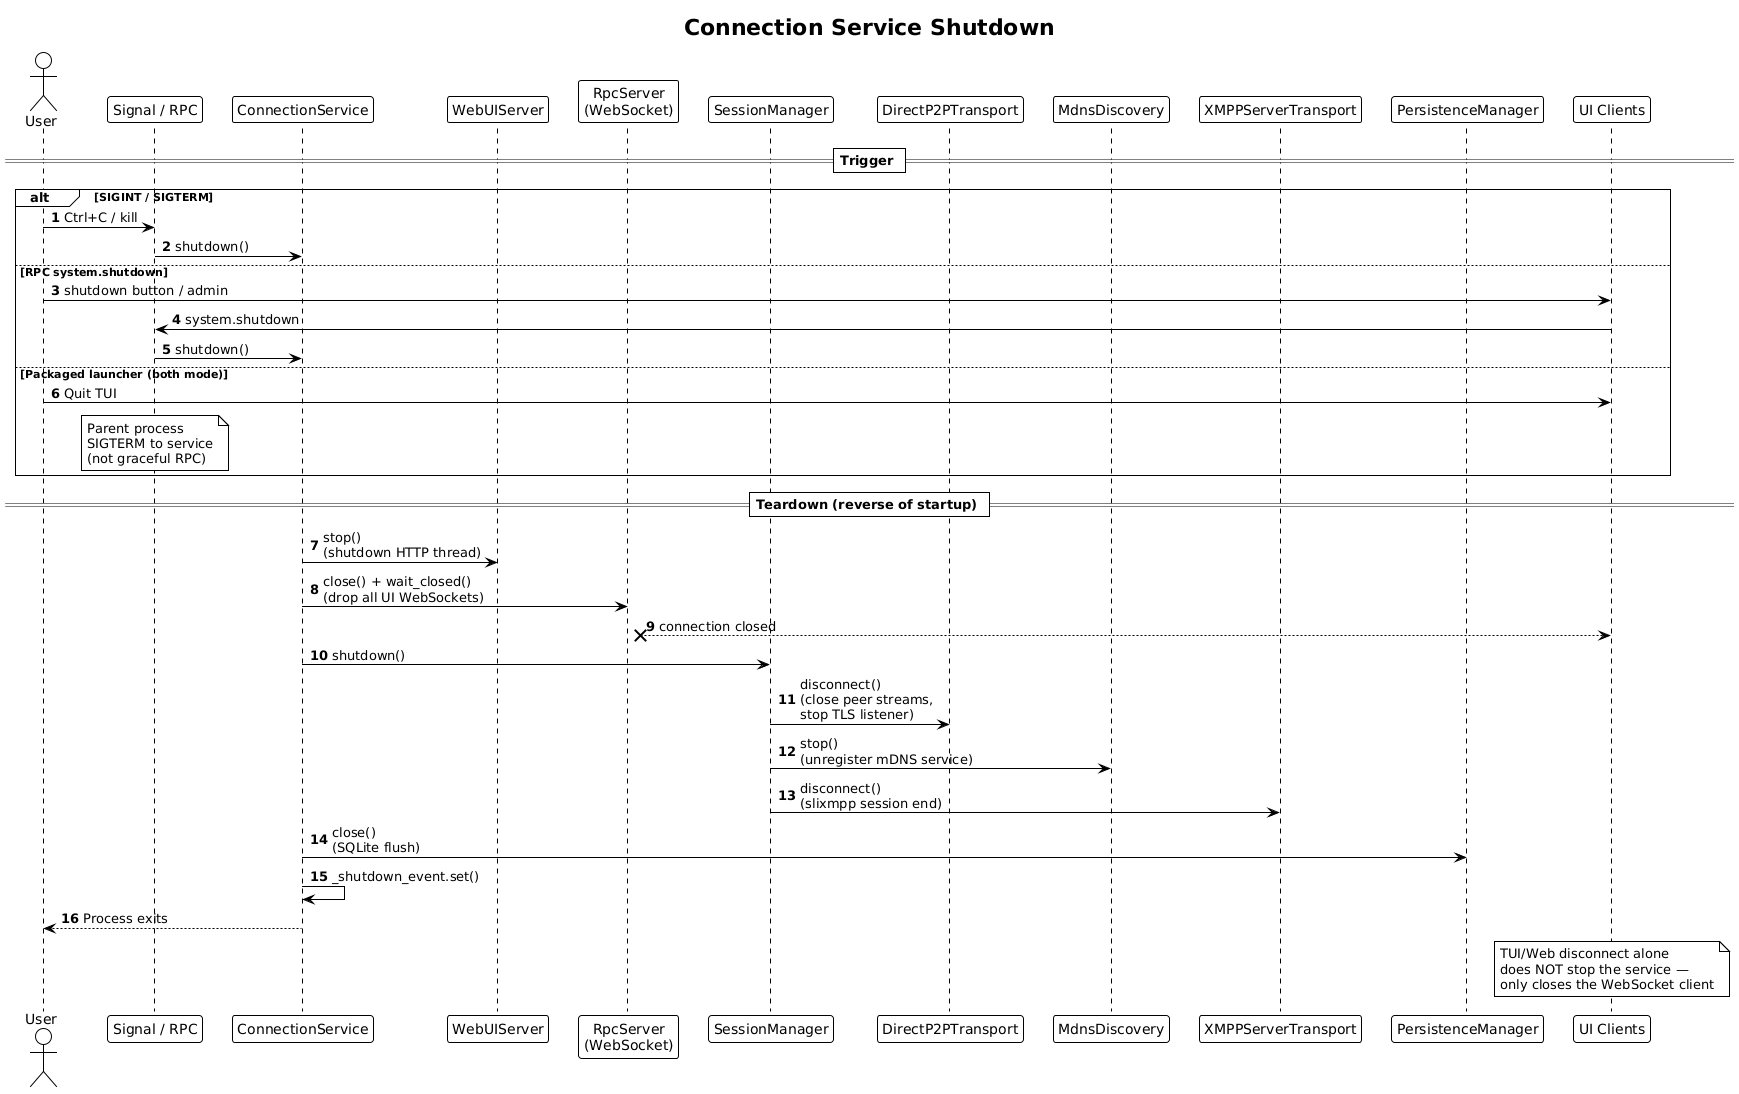

The diagram above was rendered by PlantUML. Its source (embedded in the PNG):
@startuml
!theme plain
autonumber

title Connection Service Shutdown

actor User
participant "Signal / RPC" as TRIGGER
participant "ConnectionService" as SVC
participant "WebUIServer" as WEB
participant "RpcServer\n(WebSocket)" as RPC
participant "SessionManager" as SESS
participant "DirectP2PTransport" as P2P
participant "MdnsDiscovery" as MDNS
participant "XMPPServerTransport" as XMPP
participant "PersistenceManager" as DB
participant "UI Clients" as UI

== Trigger ==

alt SIGINT / SIGTERM
  User -> TRIGGER : Ctrl+C / kill
  TRIGGER -> SVC : shutdown()
else RPC system.shutdown
  User -> UI : shutdown button / admin
  UI -> TRIGGER : system.shutdown
  TRIGGER -> SVC : shutdown()
else Packaged launcher (both mode)
  User -> UI : Quit TUI
  note over TRIGGER : Parent process\nSIGTERM to service\n(not graceful RPC)
end

== Teardown (reverse of startup) ==

SVC -> WEB : stop()\n(shutdown HTTP thread)
SVC -> RPC : close() + wait_closed()\n(drop all UI WebSockets)
UI <--x RPC : connection closed

SVC -> SESS : shutdown()
SESS -> P2P : disconnect()\n(close peer streams,\nstop TLS listener)
SESS -> MDNS : stop()\n(unregister mDNS service)
SESS -> XMPP : disconnect()\n(slixmpp session end)

SVC -> DB : close()\n(SQLite flush)
SVC -> SVC : _shutdown_event.set()
SVC --> User : Process exits

note over UI
  TUI/Web disconnect alone
  does NOT stop the service —
  only closes the WebSocket client
end note
@enduml